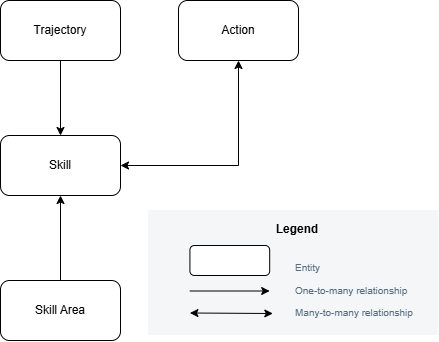

The diagram above was exported from draw.io. Its source (the exported page's mxGraphModel, read from the mxfile embedded in the PNG):
<mxGraphModel dx="673" dy="405" grid="1" gridSize="10" guides="1" tooltips="1" connect="1" arrows="1" fold="1" page="1" pageScale="1" pageWidth="850" pageHeight="1100" math="0" shadow="0">
  <root>
    <mxCell id="0" />
    <mxCell id="1" parent="0" />
    <mxCell id="i3OCfsQnlB0HIjvDwCQR-1" parent="1" style="rounded=1;whiteSpace=wrap;html=1;" value="Skill" vertex="1">
      <mxGeometry height="60" width="120" x="152" y="195" as="geometry" />
    </mxCell>
    <mxCell id="i3OCfsQnlB0HIjvDwCQR-8" edge="1" parent="1" source="i3OCfsQnlB0HIjvDwCQR-2" style="edgeStyle=orthogonalEdgeStyle;rounded=0;orthogonalLoop=1;jettySize=auto;html=1;entryX=0.5;entryY=1;entryDx=0;entryDy=0;" target="i3OCfsQnlB0HIjvDwCQR-1">
      <mxGeometry relative="1" as="geometry" />
    </mxCell>
    <mxCell id="i3OCfsQnlB0HIjvDwCQR-2" parent="1" style="rounded=1;whiteSpace=wrap;html=1;" value="Skill Area" vertex="1">
      <mxGeometry height="60" width="120" x="152" y="340" as="geometry" />
    </mxCell>
    <mxCell id="i3OCfsQnlB0HIjvDwCQR-4" parent="1" style="rounded=1;whiteSpace=wrap;html=1;" value="Action" vertex="1">
      <mxGeometry height="60" width="120" x="330" y="60" as="geometry" />
    </mxCell>
    <mxCell id="i3OCfsQnlB0HIjvDwCQR-5" edge="1" parent="1" source="i3OCfsQnlB0HIjvDwCQR-1" style="endArrow=classic;startArrow=classic;html=1;rounded=0;exitX=1;exitY=0.5;exitDx=0;exitDy=0;entryX=0.5;entryY=1;entryDx=0;entryDy=0;" target="i3OCfsQnlB0HIjvDwCQR-4" value="">
      <mxGeometry height="50" relative="1" width="50" as="geometry">
        <Array as="points">
          <mxPoint x="390" y="225" />
        </Array>
        <mxPoint x="430" y="345" as="sourcePoint" />
        <mxPoint x="480" y="295" as="targetPoint" />
      </mxGeometry>
    </mxCell>
    <mxCell id="i3OCfsQnlB0HIjvDwCQR-10" parent="1" style="rounded=0;whiteSpace=wrap;html=1;strokeColor=none;strokeWidth=1.5;arcSize=16;fillColor=#F5F6F7;perimeterSpacing=0;imageHeight=24;absoluteArcSize=1;points=[];connectable=0;container=0;align=center;verticalAlign=top;fontSize=12;fontStyle=1;spacingTop=5;spacingLeft=8;" value="Legend" vertex="1">
      <mxGeometry height="125" width="290" x="300" y="270" as="geometry" />
    </mxCell>
    <mxCell id="i3OCfsQnlB0HIjvDwCQR-12" parent="i3OCfsQnlB0HIjvDwCQR-10" style="part=1;fillColor=none;strokeColor=none;align=left;fontSize=10;fontColor=#556B82;" value="Entity" vertex="1">
      <mxGeometry height="22.73" width="145" x="145" y="45.45" as="geometry" />
    </mxCell>
    <mxCell id="i3OCfsQnlB0HIjvDwCQR-14" parent="i3OCfsQnlB0HIjvDwCQR-10" style="part=1;fillColor=none;strokeColor=none;align=left;fontSize=10;fontColor=#556B82;" value="One-to-many relationship" vertex="1">
      <mxGeometry height="22.72727272727273" width="145.00000000000009" x="145.00000000000009" y="68.18181818181819" as="geometry" />
    </mxCell>
    <mxCell id="i3OCfsQnlB0HIjvDwCQR-16" parent="i3OCfsQnlB0HIjvDwCQR-10" style="part=1;fillColor=none;strokeColor=none;align=left;fontSize=10;fontColor=#556B82;" value="Many-to-many relationship" vertex="1">
      <mxGeometry height="22.72727272727273" width="145.00000000000009" x="145.00000000000009" y="90.90909090909092" as="geometry" />
    </mxCell>
    <mxCell id="i3OCfsQnlB0HIjvDwCQR-17" edge="1" parent="i3OCfsQnlB0HIjvDwCQR-10" style="endArrow=classic;startArrow=classic;html=1;rounded=0;" value="">
      <mxGeometry height="50" relative="1" width="50" as="geometry">
        <mxPoint x="41.42857142857143" y="102.5" as="sourcePoint" />
        <mxPoint x="124.28571428571429" y="103" as="targetPoint" />
      </mxGeometry>
    </mxCell>
    <mxCell id="i3OCfsQnlB0HIjvDwCQR-20" parent="i3OCfsQnlB0HIjvDwCQR-10" style="rounded=1;whiteSpace=wrap;html=1;" value="" vertex="1">
      <mxGeometry height="30" width="79.75000000000001" x="41.42857142857143" y="35" as="geometry" />
    </mxCell>
    <mxCell id="i3OCfsQnlB0HIjvDwCQR-19" edge="1" parent="i3OCfsQnlB0HIjvDwCQR-10" style="edgeStyle=orthogonalEdgeStyle;rounded=0;orthogonalLoop=1;jettySize=auto;html=1;">
      <mxGeometry relative="1" as="geometry">
        <mxPoint x="41.18000000000001" y="80.5" as="sourcePoint" />
        <mxPoint x="121.18" y="80.5" as="targetPoint" />
      </mxGeometry>
    </mxCell>
    <mxCell id="9XRmPAv9T2Cnaz_aHko2-3" edge="1" parent="1" source="9XRmPAv9T2Cnaz_aHko2-1" style="edgeStyle=orthogonalEdgeStyle;rounded=0;orthogonalLoop=1;jettySize=auto;html=1;entryX=0.5;entryY=0;entryDx=0;entryDy=0;" target="i3OCfsQnlB0HIjvDwCQR-1">
      <mxGeometry relative="1" as="geometry" />
    </mxCell>
    <mxCell id="9XRmPAv9T2Cnaz_aHko2-1" parent="1" style="rounded=1;whiteSpace=wrap;html=1;" value="Trajectory" vertex="1">
      <mxGeometry height="60" width="120" x="152" y="60" as="geometry" />
    </mxCell>
  </root>
</mxGraphModel>